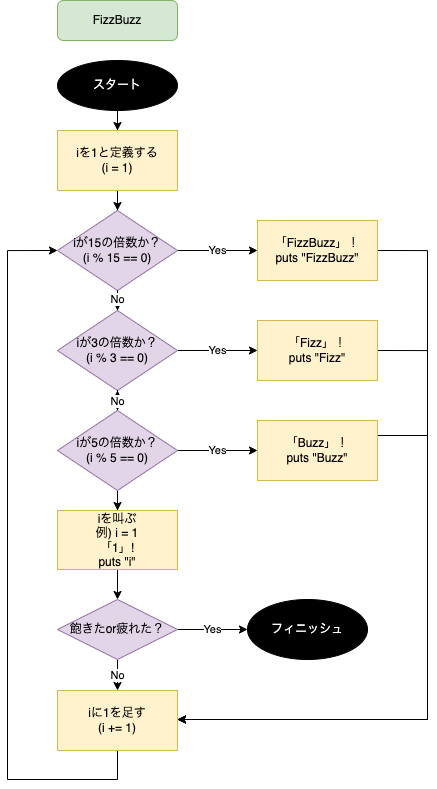

The diagram above was exported from draw.io. Its source (the exported page's mxGraphModel, read from the mxfile embedded in the PNG):
<mxGraphModel dx="1212" dy="1854" grid="1" gridSize="10" guides="1" tooltips="1" connect="1" arrows="1" fold="1" page="1" pageScale="1" pageWidth="827" pageHeight="1169" math="0" shadow="0">
  <root>
    <mxCell id="0" />
    <mxCell id="1" parent="0" />
    <mxCell id="hCGVvfCIYS8nA5--FZuz-1" value="FizzBuzz" style="rounded=1;whiteSpace=wrap;html=1;fillColor=#d5e8d4;strokeColor=#82b366;" vertex="1" parent="1">
      <mxGeometry x="190" y="-869" width="120" height="40" as="geometry" />
    </mxCell>
    <mxCell id="hCGVvfCIYS8nA5--FZuz-6" value="" style="edgeStyle=orthogonalEdgeStyle;rounded=0;orthogonalLoop=1;jettySize=auto;html=1;" edge="1" parent="1" source="hCGVvfCIYS8nA5--FZuz-4" target="hCGVvfCIYS8nA5--FZuz-5">
      <mxGeometry relative="1" as="geometry" />
    </mxCell>
    <mxCell id="hCGVvfCIYS8nA5--FZuz-4" value="スタート" style="ellipse;whiteSpace=wrap;html=1;fillColor=#000000;fontColor=#FFFFFF;" vertex="1" parent="1">
      <mxGeometry x="190" y="-809" width="120" height="50" as="geometry" />
    </mxCell>
    <mxCell id="hCGVvfCIYS8nA5--FZuz-8" value="" style="edgeStyle=orthogonalEdgeStyle;rounded=0;orthogonalLoop=1;jettySize=auto;html=1;entryX=0.5;entryY=0;entryDx=0;entryDy=0;" edge="1" parent="1" source="hCGVvfCIYS8nA5--FZuz-5" target="hCGVvfCIYS8nA5--FZuz-9">
      <mxGeometry relative="1" as="geometry">
        <mxPoint x="250" y="-659" as="targetPoint" />
      </mxGeometry>
    </mxCell>
    <mxCell id="hCGVvfCIYS8nA5--FZuz-5" value="iを1と定義する&lt;br&gt;(i = 1)" style="whiteSpace=wrap;html=1;fillColor=#fff2cc;strokeColor=#d6b656;" vertex="1" parent="1">
      <mxGeometry x="190" y="-739" width="120" height="60" as="geometry" />
    </mxCell>
    <mxCell id="hCGVvfCIYS8nA5--FZuz-12" value="Yes" style="edgeStyle=orthogonalEdgeStyle;rounded=0;orthogonalLoop=1;jettySize=auto;html=1;" edge="1" parent="1" source="hCGVvfCIYS8nA5--FZuz-9" target="hCGVvfCIYS8nA5--FZuz-11">
      <mxGeometry relative="1" as="geometry" />
    </mxCell>
    <mxCell id="hCGVvfCIYS8nA5--FZuz-9" value="iが15の倍数か？&lt;br&gt;(i % 15 == 0)" style="rhombus;whiteSpace=wrap;html=1;fontFamily=Helvetica;fontSize=12;align=center;strokeColor=#9673a6;fillColor=#e1d5e7;" vertex="1" parent="1">
      <mxGeometry x="190" y="-659" width="120" height="80" as="geometry" />
    </mxCell>
    <mxCell id="hCGVvfCIYS8nA5--FZuz-30" style="edgeStyle=orthogonalEdgeStyle;rounded=0;orthogonalLoop=1;jettySize=auto;html=1;entryX=1;entryY=0.5;entryDx=0;entryDy=0;exitX=1;exitY=0.5;exitDx=0;exitDy=0;" edge="1" parent="1" source="hCGVvfCIYS8nA5--FZuz-11" target="hCGVvfCIYS8nA5--FZuz-23">
      <mxGeometry relative="1" as="geometry">
        <Array as="points">
          <mxPoint x="560" y="-619" />
          <mxPoint x="560" y="-150" />
        </Array>
      </mxGeometry>
    </mxCell>
    <mxCell id="hCGVvfCIYS8nA5--FZuz-11" value="「FizzBuzz」！&lt;br&gt;puts &quot;FizzBuzz&quot;" style="whiteSpace=wrap;html=1;fillColor=#fff2cc;strokeColor=#d6b656;" vertex="1" parent="1">
      <mxGeometry x="390" y="-649" width="120" height="60" as="geometry" />
    </mxCell>
    <mxCell id="hCGVvfCIYS8nA5--FZuz-13" value="No" style="edgeStyle=orthogonalEdgeStyle;rounded=0;orthogonalLoop=1;jettySize=auto;html=1;" edge="1" parent="1" target="hCGVvfCIYS8nA5--FZuz-15">
      <mxGeometry relative="1" as="geometry">
        <mxPoint x="250" y="-579" as="sourcePoint" />
      </mxGeometry>
    </mxCell>
    <mxCell id="hCGVvfCIYS8nA5--FZuz-14" value="Yes&lt;br&gt;" style="edgeStyle=orthogonalEdgeStyle;rounded=0;orthogonalLoop=1;jettySize=auto;html=1;" edge="1" parent="1" source="hCGVvfCIYS8nA5--FZuz-15" target="hCGVvfCIYS8nA5--FZuz-16">
      <mxGeometry relative="1" as="geometry" />
    </mxCell>
    <mxCell id="hCGVvfCIYS8nA5--FZuz-15" value="iが3の倍数か？&lt;br&gt;(i % 3 == 0)" style="rhombus;whiteSpace=wrap;html=1;fontFamily=Helvetica;fontSize=12;align=center;strokeColor=#9673a6;fillColor=#e1d5e7;" vertex="1" parent="1">
      <mxGeometry x="190" y="-559" width="120" height="80" as="geometry" />
    </mxCell>
    <mxCell id="hCGVvfCIYS8nA5--FZuz-31" style="edgeStyle=orthogonalEdgeStyle;rounded=0;orthogonalLoop=1;jettySize=auto;html=1;entryX=1;entryY=0.5;entryDx=0;entryDy=0;exitX=1;exitY=0.5;exitDx=0;exitDy=0;" edge="1" parent="1" source="hCGVvfCIYS8nA5--FZuz-16" target="hCGVvfCIYS8nA5--FZuz-23">
      <mxGeometry relative="1" as="geometry">
        <Array as="points">
          <mxPoint x="560" y="-519" />
          <mxPoint x="560" y="-150" />
        </Array>
      </mxGeometry>
    </mxCell>
    <mxCell id="hCGVvfCIYS8nA5--FZuz-16" value="「Fizz」！&lt;br&gt;puts &quot;Fizz&quot;" style="whiteSpace=wrap;html=1;fillColor=#fff2cc;strokeColor=#d6b656;" vertex="1" parent="1">
      <mxGeometry x="390" y="-549" width="120" height="60" as="geometry" />
    </mxCell>
    <mxCell id="hCGVvfCIYS8nA5--FZuz-17" value="" style="edgeStyle=orthogonalEdgeStyle;rounded=0;orthogonalLoop=1;jettySize=auto;html=1;" edge="1" parent="1" target="hCGVvfCIYS8nA5--FZuz-19">
      <mxGeometry relative="1" as="geometry">
        <mxPoint x="250" y="-479" as="sourcePoint" />
      </mxGeometry>
    </mxCell>
    <mxCell id="hCGVvfCIYS8nA5--FZuz-18" value="Yes" style="edgeStyle=orthogonalEdgeStyle;rounded=0;orthogonalLoop=1;jettySize=auto;html=1;" edge="1" parent="1" source="hCGVvfCIYS8nA5--FZuz-19" target="hCGVvfCIYS8nA5--FZuz-20">
      <mxGeometry relative="1" as="geometry" />
    </mxCell>
    <mxCell id="hCGVvfCIYS8nA5--FZuz-22" value="No" style="edgeStyle=orthogonalEdgeStyle;rounded=0;orthogonalLoop=1;jettySize=auto;html=1;" edge="1" parent="1" source="hCGVvfCIYS8nA5--FZuz-19" target="hCGVvfCIYS8nA5--FZuz-15">
      <mxGeometry relative="1" as="geometry" />
    </mxCell>
    <mxCell id="hCGVvfCIYS8nA5--FZuz-25" value="" style="edgeStyle=orthogonalEdgeStyle;rounded=0;orthogonalLoop=1;jettySize=auto;html=1;" edge="1" parent="1" source="hCGVvfCIYS8nA5--FZuz-19" target="hCGVvfCIYS8nA5--FZuz-24">
      <mxGeometry relative="1" as="geometry" />
    </mxCell>
    <mxCell id="hCGVvfCIYS8nA5--FZuz-19" value="iが5の倍数か？&lt;br&gt;(i % 5 == 0)" style="rhombus;whiteSpace=wrap;html=1;fontFamily=Helvetica;fontSize=12;align=center;strokeColor=#9673a6;fillColor=#e1d5e7;" vertex="1" parent="1">
      <mxGeometry x="190" y="-459" width="120" height="80" as="geometry" />
    </mxCell>
    <mxCell id="hCGVvfCIYS8nA5--FZuz-32" style="edgeStyle=orthogonalEdgeStyle;rounded=0;orthogonalLoop=1;jettySize=auto;html=1;entryX=1;entryY=0.5;entryDx=0;entryDy=0;exitX=1;exitY=0.25;exitDx=0;exitDy=0;" edge="1" parent="1" source="hCGVvfCIYS8nA5--FZuz-20" target="hCGVvfCIYS8nA5--FZuz-23">
      <mxGeometry relative="1" as="geometry">
        <Array as="points">
          <mxPoint x="560" y="-434" />
          <mxPoint x="560" y="-150" />
        </Array>
      </mxGeometry>
    </mxCell>
    <mxCell id="hCGVvfCIYS8nA5--FZuz-20" value="「Buzz」！&lt;br&gt;puts &quot;Buzz&quot;" style="whiteSpace=wrap;html=1;fillColor=#fff2cc;strokeColor=#d6b656;" vertex="1" parent="1">
      <mxGeometry x="390" y="-449" width="120" height="60" as="geometry" />
    </mxCell>
    <mxCell id="hCGVvfCIYS8nA5--FZuz-33" style="edgeStyle=orthogonalEdgeStyle;rounded=0;orthogonalLoop=1;jettySize=auto;html=1;entryX=0;entryY=0.5;entryDx=0;entryDy=0;exitX=0.5;exitY=1;exitDx=0;exitDy=0;" edge="1" parent="1" source="hCGVvfCIYS8nA5--FZuz-23" target="hCGVvfCIYS8nA5--FZuz-9">
      <mxGeometry relative="1" as="geometry">
        <Array as="points">
          <mxPoint x="250" y="-90" />
          <mxPoint x="140" y="-90" />
          <mxPoint x="140" y="-619" />
        </Array>
      </mxGeometry>
    </mxCell>
    <mxCell id="hCGVvfCIYS8nA5--FZuz-23" value="iに1を足す&lt;br&gt;(i += 1)" style="whiteSpace=wrap;html=1;fillColor=#fff2cc;strokeColor=#d6b656;" vertex="1" parent="1">
      <mxGeometry x="190" y="-179" width="120" height="60" as="geometry" />
    </mxCell>
    <mxCell id="hCGVvfCIYS8nA5--FZuz-35" style="edgeStyle=orthogonalEdgeStyle;rounded=0;orthogonalLoop=1;jettySize=auto;html=1;entryX=0.5;entryY=0;entryDx=0;entryDy=0;" edge="1" parent="1" source="hCGVvfCIYS8nA5--FZuz-24" target="hCGVvfCIYS8nA5--FZuz-34">
      <mxGeometry relative="1" as="geometry" />
    </mxCell>
    <mxCell id="hCGVvfCIYS8nA5--FZuz-24" value="iを叫ぶ&lt;br&gt;例) i = 1&lt;br&gt;「1」!&lt;br&gt;puts &quot;i&quot;" style="whiteSpace=wrap;html=1;fillColor=#fff2cc;strokeColor=#d6b656;" vertex="1" parent="1">
      <mxGeometry x="190" y="-359" width="120" height="59" as="geometry" />
    </mxCell>
    <mxCell id="hCGVvfCIYS8nA5--FZuz-36" value="No" style="edgeStyle=orthogonalEdgeStyle;rounded=0;orthogonalLoop=1;jettySize=auto;html=1;entryX=0.5;entryY=0;entryDx=0;entryDy=0;" edge="1" parent="1" source="hCGVvfCIYS8nA5--FZuz-34" target="hCGVvfCIYS8nA5--FZuz-23">
      <mxGeometry relative="1" as="geometry" />
    </mxCell>
    <mxCell id="hCGVvfCIYS8nA5--FZuz-38" value="Yes" style="edgeStyle=orthogonalEdgeStyle;rounded=0;orthogonalLoop=1;jettySize=auto;html=1;" edge="1" parent="1" source="hCGVvfCIYS8nA5--FZuz-34" target="hCGVvfCIYS8nA5--FZuz-37">
      <mxGeometry relative="1" as="geometry" />
    </mxCell>
    <mxCell id="hCGVvfCIYS8nA5--FZuz-34" value="飽きたor疲れた？" style="rhombus;whiteSpace=wrap;html=1;fontFamily=Helvetica;fontSize=12;align=center;strokeColor=#9673a6;fillColor=#e1d5e7;" vertex="1" parent="1">
      <mxGeometry x="190" y="-270" width="120" height="60" as="geometry" />
    </mxCell>
    <mxCell id="hCGVvfCIYS8nA5--FZuz-37" value="フィニッシュ" style="ellipse;whiteSpace=wrap;html=1;fillColor=#000000;fontColor=#FFFFFF;" vertex="1" parent="1">
      <mxGeometry x="380" y="-270" width="120" height="60" as="geometry" />
    </mxCell>
  </root>
</mxGraphModel>